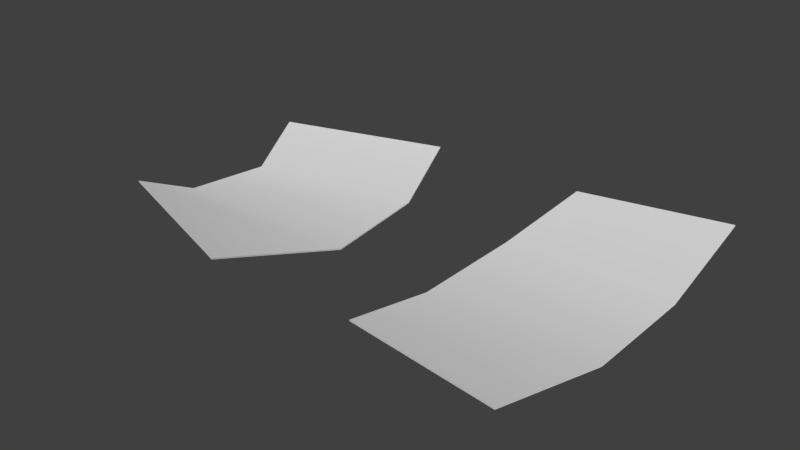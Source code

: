 # Source: Confetti.blend  (saved by Blender 2.77.0; exported with 4.5.12 LTS)
import bpy
from mathutils import Matrix  # noqa: F401  (used for matrix-valued properties, if any)

bpy.ops.wm.read_factory_settings(use_empty=True)
scene = bpy.context.scene
scene.name = 'Scene'

# ---- collections
col_collection_1 = bpy.data.collections.new('Collection 1'); scene.collection.children.link(col_collection_1)

# ---- materials (node trees are filled in below, after node groups)
mat_confetti = bpy.data.materials.new('Confetti')
mat_confetti.alpha_threshold = 0.0
mat_confetti.use_transparent_shadow = False
mat_confetti.roughness = 0.5
mat_confetti.line_color = (0.0, 0.0, 0.0, 1.0)

# ---- material node trees

# ---- world
world_world = bpy.data.worlds.new('World'); scene.world = world_world
world_world.color = (0.05088, 0.05088, 0.05088)
world_world.use_sun_shadow = False
world_world.sun_shadow_jitter_overblur = 0.0
world_world.cycles.sampling_method = 'MANUAL'

# ---- meshes
me_plane_001 = bpy.data.meshes.new('Plane.001')
me_plane_001.from_pydata([(-0.862, -0.8513, 0.08149), (0.4873, -1.317, 0.08149), (-0.9748, 0.8704, 0.0), (0.3776, 1.274, 0.0), (-0.7033, 0.2616, -0.1389), (-0.8121, -0.3757, -0.1389), (0.7693, -0.3757, -0.1389), (0.6606, 0.5182, -0.1389), (-0.862, -0.8513, 0.07454), (0.4873, -1.317, 0.07454), (-0.9748, 0.8704, -0.00695), (0.3776, 1.274, -0.00695), (-0.7033, 0.2616, -0.1458), (-0.8121, -0.3757, -0.1458), (0.7693, -0.3757, -0.1458), (0.6606, 0.5182, -0.1458)], [], [(4, 7, 3, 2), (0, 1, 6, 5), (5, 6, 7, 4), (12, 10, 11, 15), (8, 13, 14, 9), (13, 12, 15, 14)])
me_plane_001.polygons.foreach_set('use_smooth', [True] * 6)
me_plane_001.materials.append(mat_confetti)
me_plane_001.use_remesh_preserve_volume = False
me_plane_001.use_remesh_preserve_attributes = False
me_plane_001.use_mirror_vertex_groups = False
me_plane_001.update()
me_plane = bpy.data.meshes.new('Plane')
me_plane.from_pydata([(-0.591, -1.301, 0.08149), (0.591, -1.463, 0.08149), (-0.5843, 1.262, 0.0), (0.5843, 1.502, 0.0), (-0.6674, 0.4607, -0.1389), (-0.6674, -0.4607, -0.1389), (0.6674, -0.4607, -0.1389), (0.6674, 0.4607, -0.1389), (-0.591, -1.301, 0.07454), (0.591, -1.463, 0.07454), (-0.5843, 1.262, -0.00695), (0.5843, 1.502, -0.00695), (-0.6674, 0.4607, -0.1458), (-0.6674, -0.4607, -0.1458), (0.6674, -0.4607, -0.1458), (0.6674, 0.4607, -0.1458)], [], [(4, 7, 3, 2), (0, 1, 6, 5), (5, 6, 7, 4), (12, 10, 11, 15), (8, 13, 14, 9), (13, 12, 15, 14)])
me_plane.polygons.foreach_set('use_smooth', [True] * 6)
me_plane.materials.append(mat_confetti)
me_plane.use_remesh_preserve_volume = False
me_plane.use_remesh_preserve_attributes = False
me_plane.use_mirror_vertex_groups = False
me_plane.update()

# ---- objects
ob_confetti_2 = bpy.data.objects.new('Confetti 2', me_plane_001)
ob_confetti_1 = bpy.data.objects.new('Confetti 1', me_plane)

# ---- transforms, parenting, visibility, modifiers, constraints
ob_confetti_2.location = (-2.283, 0.0, 0.0)
ob_confetti_2.lineart.crease_threshold = 0.0
ob_confetti_1.location = (0.0, 0.0, 0.0)
ob_confetti_1.lineart.crease_threshold = 0.0

# ---- collection membership
col_collection_1.objects.link(ob_confetti_2)
col_collection_1.objects.link(ob_confetti_1)

# ---- scene / render settings (as saved in the file)
scene.frame_start = 1; scene.frame_end = 250; scene.frame_set(1)
scene.render.engine = 'BLENDER_EEVEE_NEXT'
scene.render.resolution_percentage = 50
scene.render.dither_intensity = 0.0
scene.cycles.use_denoising = False
scene.cycles.samples = 128
scene.cycles.sampling_pattern = 'TABULATED_SOBOL'
scene.cycles.light_sampling_threshold = 0.0
scene.cycles.use_adaptive_sampling = False
scene.cycles.use_light_tree = False
scene.cycles.blur_glossy = 0.0
scene.cycles.sample_clamp_indirect = 0.0
scene.view_settings.view_transform = 'Standard'
bpy.context.view_layer.update()

# ---- added for rendering (the .blend has no active camera and no usable light): camera, sun
cam_auto = bpy.data.cameras.new('AutoCamera')
cam_auto.lens = 50.0
cam_auto.sensor_width = 36.0
cam_auto.clip_end = 1000.0
ob_auto_camera = bpy.data.objects.new('AutoCamera', cam_auto)
scene.collection.objects.link(ob_auto_camera)
ob_auto_camera.location = (3.26128, -5.44803, 3.61281)
ob_auto_camera.rotation_euler = (1.09748, -7.21219e-08, 0.694738)
scene.camera = ob_auto_camera
light_auto_sun = bpy.data.lights.new('AutoSun', 'SUN')
light_auto_sun.energy = 3.0
light_auto_sun.angle = 0.0523599
ob_auto_sun = bpy.data.objects.new('AutoSun', light_auto_sun)
scene.collection.objects.link(ob_auto_sun)
ob_auto_sun.rotation_euler = (0.872665, 0.174533, 0.523599)
bpy.context.view_layer.update()
